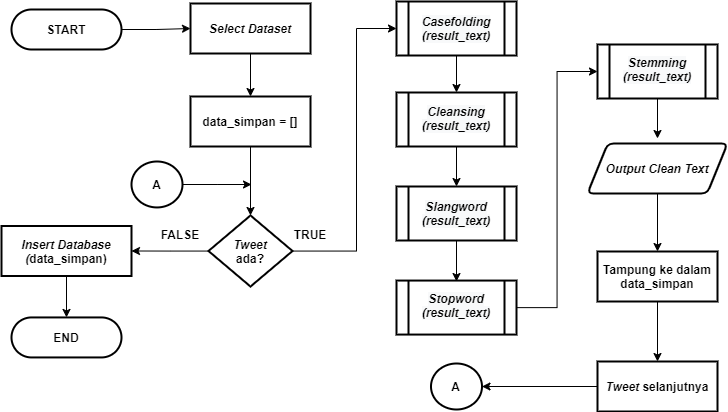

The diagram above was exported from draw.io. Its source (the exported page's mxGraphModel, read from the mxfile embedded in the PNG):
<mxGraphModel dx="1240" dy="689" grid="1" gridSize="10" guides="1" tooltips="1" connect="1" arrows="1" fold="1" page="1" pageScale="1" pageWidth="827" pageHeight="1169" math="0" shadow="0">
  <root>
    <mxCell id="0" />
    <mxCell id="1" parent="0" />
    <mxCell id="vDEB3pKt81ETWoPvqLJy-43" style="edgeStyle=orthogonalEdgeStyle;rounded=0;orthogonalLoop=1;jettySize=auto;html=1;entryX=0.5;entryY=0;entryDx=0;entryDy=0;" parent="1" source="vDEB3pKt81ETWoPvqLJy-44" edge="1">
      <mxGeometry relative="1" as="geometry">
        <mxPoint x="676" y="157" as="targetPoint" />
      </mxGeometry>
    </mxCell>
    <mxCell id="vDEB3pKt81ETWoPvqLJy-44" value="" style="verticalLabelPosition=bottom;verticalAlign=top;html=1;shape=process;whiteSpace=wrap;rounded=1;size=0.1;arcSize=0;strokeWidth=2;" parent="1" vertex="1">
      <mxGeometry x="616" y="63" width="120" height="54" as="geometry" />
    </mxCell>
    <mxCell id="vDEB3pKt81ETWoPvqLJy-45" style="edgeStyle=orthogonalEdgeStyle;rounded=0;orthogonalLoop=1;jettySize=auto;html=1;entryX=0;entryY=0.5;entryDx=0;entryDy=0;" parent="1" source="vDEB3pKt81ETWoPvqLJy-46" target="vDEB3pKt81ETWoPvqLJy-44" edge="1">
      <mxGeometry relative="1" as="geometry">
        <mxPoint x="575" y="56" as="targetPoint" />
      </mxGeometry>
    </mxCell>
    <mxCell id="vDEB3pKt81ETWoPvqLJy-46" value="" style="verticalLabelPosition=bottom;verticalAlign=top;html=1;shape=process;whiteSpace=wrap;rounded=1;size=0.1;arcSize=0;strokeWidth=2;" parent="1" vertex="1">
      <mxGeometry x="415" y="299.05999999999995" width="120" height="54" as="geometry" />
    </mxCell>
    <mxCell id="vDEB3pKt81ETWoPvqLJy-47" style="edgeStyle=orthogonalEdgeStyle;rounded=0;orthogonalLoop=1;jettySize=auto;html=1;" parent="1" source="vDEB3pKt81ETWoPvqLJy-48" edge="1">
      <mxGeometry relative="1" as="geometry">
        <mxPoint x="475" y="300" as="targetPoint" />
      </mxGeometry>
    </mxCell>
    <mxCell id="vDEB3pKt81ETWoPvqLJy-48" value="" style="verticalLabelPosition=bottom;verticalAlign=top;html=1;shape=process;whiteSpace=wrap;rounded=1;size=0.1;arcSize=0;strokeWidth=2;" parent="1" vertex="1">
      <mxGeometry x="415" y="205" width="120" height="54" as="geometry" />
    </mxCell>
    <mxCell id="vDEB3pKt81ETWoPvqLJy-49" style="edgeStyle=orthogonalEdgeStyle;rounded=0;orthogonalLoop=1;jettySize=auto;html=1;entryX=0.5;entryY=0;entryDx=0;entryDy=0;" parent="1" source="vDEB3pKt81ETWoPvqLJy-50" target="vDEB3pKt81ETWoPvqLJy-48" edge="1">
      <mxGeometry relative="1" as="geometry" />
    </mxCell>
    <mxCell id="vDEB3pKt81ETWoPvqLJy-50" value="" style="verticalLabelPosition=bottom;verticalAlign=top;html=1;shape=process;whiteSpace=wrap;rounded=1;size=0.1;arcSize=0;strokeWidth=2;" parent="1" vertex="1">
      <mxGeometry x="415" y="111" width="120" height="54" as="geometry" />
    </mxCell>
    <mxCell id="vDEB3pKt81ETWoPvqLJy-51" style="edgeStyle=orthogonalEdgeStyle;rounded=0;orthogonalLoop=1;jettySize=auto;html=1;entryX=0.5;entryY=0;entryDx=0;entryDy=0;" parent="1" source="vDEB3pKt81ETWoPvqLJy-52" target="vDEB3pKt81ETWoPvqLJy-50" edge="1">
      <mxGeometry relative="1" as="geometry" />
    </mxCell>
    <mxCell id="vDEB3pKt81ETWoPvqLJy-52" value="" style="verticalLabelPosition=bottom;verticalAlign=top;html=1;shape=process;whiteSpace=wrap;rounded=1;size=0.1;arcSize=0;strokeWidth=2;" parent="1" vertex="1">
      <mxGeometry x="415" y="20" width="120" height="54" as="geometry" />
    </mxCell>
    <mxCell id="vDEB3pKt81ETWoPvqLJy-53" style="edgeStyle=orthogonalEdgeStyle;rounded=0;orthogonalLoop=1;jettySize=auto;html=1;entryX=0.5;entryY=0;entryDx=0;entryDy=0;entryPerimeter=0;fontSize=12;" parent="1" edge="1">
      <mxGeometry relative="1" as="geometry">
        <mxPoint x="75" y="376" as="sourcePoint" />
        <Array as="points">
          <mxPoint x="75" y="416" />
          <mxPoint x="175" y="416" />
          <mxPoint x="175" y="76" />
          <mxPoint x="275" y="76" />
        </Array>
      </mxGeometry>
    </mxCell>
    <mxCell id="vDEB3pKt81ETWoPvqLJy-54" value="&lt;b&gt;END&lt;/b&gt;" style="rounded=1;whiteSpace=wrap;html=1;absoluteArcSize=1;arcSize=140;strokeWidth=2;fontSize=12;" parent="1" vertex="1">
      <mxGeometry x="30" y="335.94" width="110" height="40" as="geometry" />
    </mxCell>
    <mxCell id="vDEB3pKt81ETWoPvqLJy-55" style="edgeStyle=orthogonalEdgeStyle;rounded=0;orthogonalLoop=1;jettySize=auto;html=1;" parent="1" source="vDEB3pKt81ETWoPvqLJy-56" target="vDEB3pKt81ETWoPvqLJy-58" edge="1">
      <mxGeometry relative="1" as="geometry" />
    </mxCell>
    <mxCell id="vDEB3pKt81ETWoPvqLJy-56" value="&lt;b style=&quot;font-size: 12px;&quot;&gt;START&lt;/b&gt;" style="rounded=1;whiteSpace=wrap;html=1;absoluteArcSize=1;arcSize=140;strokeWidth=2;fontSize=12;" parent="1" vertex="1">
      <mxGeometry x="30" y="28" width="110" height="40" as="geometry" />
    </mxCell>
    <mxCell id="vDEB3pKt81ETWoPvqLJy-57" style="edgeStyle=orthogonalEdgeStyle;rounded=0;orthogonalLoop=1;jettySize=auto;html=1;entryX=0.5;entryY=0;entryDx=0;entryDy=0;" parent="1" source="vDEB3pKt81ETWoPvqLJy-58" target="vDEB3pKt81ETWoPvqLJy-62" edge="1">
      <mxGeometry relative="1" as="geometry">
        <mxPoint x="269" y="117" as="targetPoint" />
      </mxGeometry>
    </mxCell>
    <mxCell id="vDEB3pKt81ETWoPvqLJy-58" value="&lt;b&gt;&lt;i&gt;Select Dataset&lt;/i&gt;&lt;/b&gt;" style="rounded=1;whiteSpace=wrap;html=1;absoluteArcSize=1;arcSize=0;strokeWidth=2;fontSize=12;" parent="1" vertex="1">
      <mxGeometry x="209" y="22" width="120" height="50" as="geometry" />
    </mxCell>
    <mxCell id="vDEB3pKt81ETWoPvqLJy-61" style="edgeStyle=orthogonalEdgeStyle;rounded=0;orthogonalLoop=1;jettySize=auto;html=1;entryX=0.5;entryY=0;entryDx=0;entryDy=0;entryPerimeter=0;" parent="1" source="vDEB3pKt81ETWoPvqLJy-62" target="vDEB3pKt81ETWoPvqLJy-65" edge="1">
      <mxGeometry relative="1" as="geometry" />
    </mxCell>
    <mxCell id="vDEB3pKt81ETWoPvqLJy-62" value="&lt;b&gt;data_simpan = []&lt;/b&gt;" style="rounded=1;whiteSpace=wrap;html=1;absoluteArcSize=1;arcSize=0;strokeWidth=2;fontSize=12;" parent="1" vertex="1">
      <mxGeometry x="209" y="115" width="120" height="50" as="geometry" />
    </mxCell>
    <mxCell id="vDEB3pKt81ETWoPvqLJy-63" style="edgeStyle=orthogonalEdgeStyle;rounded=0;orthogonalLoop=1;jettySize=auto;html=1;entryX=0;entryY=0.5;entryDx=0;entryDy=0;" parent="1" source="vDEB3pKt81ETWoPvqLJy-65" edge="1">
      <mxGeometry relative="1" as="geometry">
        <mxPoint x="415" y="47" as="targetPoint" />
        <Array as="points">
          <mxPoint x="375" y="270" />
          <mxPoint x="375" y="47" />
        </Array>
      </mxGeometry>
    </mxCell>
    <mxCell id="vDEB3pKt81ETWoPvqLJy-64" style="edgeStyle=orthogonalEdgeStyle;rounded=0;orthogonalLoop=1;jettySize=auto;html=1;entryX=1;entryY=0.5;entryDx=0;entryDy=0;" parent="1" source="vDEB3pKt81ETWoPvqLJy-65" target="vDEB3pKt81ETWoPvqLJy-67" edge="1">
      <mxGeometry relative="1" as="geometry" />
    </mxCell>
    <mxCell id="vDEB3pKt81ETWoPvqLJy-65" value="&lt;i&gt;Tweet&lt;/i&gt;&lt;br&gt;ada?" style="strokeWidth=2;html=1;shape=mxgraph.flowchart.decision;whiteSpace=wrap;rounded=1;fontStyle=1" parent="1" vertex="1">
      <mxGeometry x="227" y="233.96999999999997" width="84" height="71.06" as="geometry" />
    </mxCell>
    <mxCell id="vDEB3pKt81ETWoPvqLJy-66" style="edgeStyle=orthogonalEdgeStyle;rounded=0;orthogonalLoop=1;jettySize=auto;html=1;entryX=0.5;entryY=0;entryDx=0;entryDy=0;" parent="1" source="vDEB3pKt81ETWoPvqLJy-67" target="vDEB3pKt81ETWoPvqLJy-54" edge="1">
      <mxGeometry relative="1" as="geometry" />
    </mxCell>
    <mxCell id="vDEB3pKt81ETWoPvqLJy-67" value="&lt;b&gt;&lt;i&gt;Insert Database&lt;br&gt;(&lt;/i&gt;data_simpan)&lt;br&gt;&lt;/b&gt;" style="rounded=1;whiteSpace=wrap;html=1;absoluteArcSize=1;arcSize=0;strokeWidth=2;fontSize=12;" parent="1" vertex="1">
      <mxGeometry x="20" y="244.49999999999994" width="130" height="50" as="geometry" />
    </mxCell>
    <mxCell id="vDEB3pKt81ETWoPvqLJy-68" value="TRUE" style="text;html=1;strokeColor=none;fillColor=none;align=center;verticalAlign=middle;whiteSpace=wrap;rounded=0;fontStyle=1" parent="1" vertex="1">
      <mxGeometry x="309" y="243.06" width="40" height="20" as="geometry" />
    </mxCell>
    <mxCell id="vDEB3pKt81ETWoPvqLJy-69" value="FALSE" style="text;html=1;strokeColor=none;fillColor=none;align=center;verticalAlign=middle;whiteSpace=wrap;rounded=0;fontStyle=1" parent="1" vertex="1">
      <mxGeometry x="179" y="242.99999999999994" width="40" height="20" as="geometry" />
    </mxCell>
    <mxCell id="vDEB3pKt81ETWoPvqLJy-70" style="edgeStyle=orthogonalEdgeStyle;rounded=0;orthogonalLoop=1;jettySize=auto;html=1;entryX=0.5;entryY=0;entryDx=0;entryDy=0;" parent="1" source="vDEB3pKt81ETWoPvqLJy-71" target="vDEB3pKt81ETWoPvqLJy-73" edge="1">
      <mxGeometry relative="1" as="geometry" />
    </mxCell>
    <mxCell id="vDEB3pKt81ETWoPvqLJy-71" value="&lt;b&gt;Tampung ke dalam&lt;br&gt;&lt;/b&gt;&lt;b&gt;data_simpan&lt;/b&gt;&lt;b&gt;&lt;br&gt;&lt;/b&gt;" style="rounded=1;whiteSpace=wrap;html=1;absoluteArcSize=1;arcSize=0;strokeWidth=2;fontSize=12;" parent="1" vertex="1">
      <mxGeometry x="616" y="270.00000000000006" width="120" height="50" as="geometry" />
    </mxCell>
    <mxCell id="vDEB3pKt81ETWoPvqLJy-84" style="edgeStyle=orthogonalEdgeStyle;rounded=0;orthogonalLoop=1;jettySize=auto;html=1;entryX=1;entryY=0.5;entryDx=0;entryDy=0;entryPerimeter=0;" parent="1" source="vDEB3pKt81ETWoPvqLJy-73" target="vDEB3pKt81ETWoPvqLJy-83" edge="1">
      <mxGeometry relative="1" as="geometry" />
    </mxCell>
    <mxCell id="vDEB3pKt81ETWoPvqLJy-73" value="&lt;i&gt;Tweet&lt;/i&gt;&amp;nbsp;selanjutnya" style="rounded=1;whiteSpace=wrap;html=1;absoluteArcSize=1;arcSize=0;strokeWidth=2;fontSize=12;fontStyle=1" parent="1" vertex="1">
      <mxGeometry x="616" y="380.00000000000006" width="120" height="50" as="geometry" />
    </mxCell>
    <mxCell id="vDEB3pKt81ETWoPvqLJy-74" value="&lt;i style=&quot;color: rgb(0, 0, 0); font-family: helvetica; font-size: 12px; font-weight: 400; letter-spacing: normal; text-indent: 0px; text-transform: none; word-spacing: 0px; background-color: rgb(248, 249, 250);&quot;&gt;&lt;b&gt;Casefolding&lt;/b&gt;&lt;br&gt;&lt;b&gt;(result_text&lt;/b&gt;&lt;b&gt;)&lt;/b&gt;&lt;/i&gt;" style="text;whiteSpace=wrap;html=1;align=center;" parent="1" vertex="1">
      <mxGeometry x="430" y="27" width="90" height="40" as="geometry" />
    </mxCell>
    <mxCell id="vDEB3pKt81ETWoPvqLJy-75" value="&lt;b style=&quot;color: rgb(0, 0, 0); font-family: helvetica; font-size: 12px; font-style: normal; letter-spacing: normal; text-indent: 0px; text-transform: none; word-spacing: 0px; background-color: rgb(248, 249, 250);&quot;&gt;&lt;i&gt;Cleansing&lt;br&gt;&lt;/i&gt;&lt;/b&gt;&lt;i style=&quot;color: rgb(0, 0, 0); font-family: helvetica; font-size: 12px; font-weight: 400; letter-spacing: normal; text-indent: 0px; text-transform: none; word-spacing: 0px; background-color: rgb(248, 249, 250);&quot;&gt;&lt;b&gt;(result_text&lt;/b&gt;&lt;b&gt;)&lt;/b&gt;&lt;/i&gt;" style="text;whiteSpace=wrap;html=1;align=center;" parent="1" vertex="1">
      <mxGeometry x="430" y="117" width="90" height="40" as="geometry" />
    </mxCell>
    <mxCell id="vDEB3pKt81ETWoPvqLJy-76" value="&lt;b style=&quot;color: rgb(0, 0, 0); font-family: helvetica; font-size: 12px; font-style: normal; letter-spacing: normal; text-indent: 0px; text-transform: none; word-spacing: 0px; background-color: rgb(248, 249, 250);&quot;&gt;&lt;i&gt;Slangword&lt;br&gt;&lt;/i&gt;&lt;/b&gt;&lt;i style=&quot;color: rgb(0, 0, 0); font-family: helvetica; font-size: 12px; font-weight: 400; letter-spacing: normal; text-indent: 0px; text-transform: none; word-spacing: 0px; background-color: rgb(248, 249, 250);&quot;&gt;&lt;b&gt;(result_text&lt;/b&gt;&lt;b&gt;)&lt;/b&gt;&lt;/i&gt;" style="text;whiteSpace=wrap;html=1;align=center;" parent="1" vertex="1">
      <mxGeometry x="430" y="212" width="90" height="40" as="geometry" />
    </mxCell>
    <mxCell id="vDEB3pKt81ETWoPvqLJy-77" value="&lt;b style=&quot;color: rgb(0, 0, 0); font-family: helvetica; font-size: 12px; font-style: normal; letter-spacing: normal; text-indent: 0px; text-transform: none; word-spacing: 0px; background-color: rgb(248, 249, 250);&quot;&gt;&lt;i&gt;Stemming&lt;br&gt;&lt;/i&gt;&lt;/b&gt;&lt;i style=&quot;color: rgb(0, 0, 0); font-family: helvetica; font-size: 12px; font-weight: 400; letter-spacing: normal; text-indent: 0px; text-transform: none; word-spacing: 0px; background-color: rgb(248, 249, 250);&quot;&gt;&lt;b&gt;(result_text&lt;/b&gt;&lt;b&gt;)&lt;/b&gt;&lt;/i&gt;" style="text;whiteSpace=wrap;html=1;align=center;" parent="1" vertex="1">
      <mxGeometry x="631" y="68" width="90" height="40" as="geometry" />
    </mxCell>
    <mxCell id="vDEB3pKt81ETWoPvqLJy-78" value="&lt;b style=&quot;color: rgb(0, 0, 0); font-family: helvetica; font-size: 12px; font-style: normal; letter-spacing: normal; text-indent: 0px; text-transform: none; word-spacing: 0px; background-color: rgb(248, 249, 250);&quot;&gt;&lt;i&gt;Stopword&lt;br&gt;&lt;/i&gt;&lt;/b&gt;&lt;i style=&quot;color: rgb(0, 0, 0); font-family: helvetica; font-size: 12px; font-weight: 400; letter-spacing: normal; text-indent: 0px; text-transform: none; word-spacing: 0px; background-color: rgb(248, 249, 250);&quot;&gt;&lt;b&gt;(result_text&lt;/b&gt;&lt;b&gt;)&lt;/b&gt;&lt;/i&gt;" style="text;whiteSpace=wrap;html=1;align=center;" parent="1" vertex="1">
      <mxGeometry x="430" y="304.05999999999995" width="90" height="40" as="geometry" />
    </mxCell>
    <mxCell id="vDEB3pKt81ETWoPvqLJy-79" style="edgeStyle=orthogonalEdgeStyle;rounded=0;orthogonalLoop=1;jettySize=auto;html=1;entryX=0.5;entryY=0;entryDx=0;entryDy=0;" parent="1" target="vDEB3pKt81ETWoPvqLJy-71" edge="1">
      <mxGeometry relative="1" as="geometry">
        <mxPoint x="676" y="207" as="sourcePoint" />
      </mxGeometry>
    </mxCell>
    <mxCell id="vDEB3pKt81ETWoPvqLJy-80" value="&lt;i&gt;Output Clean Text&lt;/i&gt;" style="shape=parallelogram;html=1;strokeWidth=2;perimeter=parallelogramPerimeter;whiteSpace=wrap;rounded=1;arcSize=12;size=0.14423076923076925;fontSize=12;fontStyle=1" parent="1" vertex="1">
      <mxGeometry x="606" y="162" width="140" height="50" as="geometry" />
    </mxCell>
    <mxCell id="vDEB3pKt81ETWoPvqLJy-82" style="edgeStyle=orthogonalEdgeStyle;rounded=0;orthogonalLoop=1;jettySize=auto;html=1;" parent="1" source="vDEB3pKt81ETWoPvqLJy-81" edge="1">
      <mxGeometry relative="1" as="geometry">
        <mxPoint x="270" y="203" as="targetPoint" />
      </mxGeometry>
    </mxCell>
    <mxCell id="vDEB3pKt81ETWoPvqLJy-81" value="&lt;b&gt;A&lt;/b&gt;" style="strokeWidth=2;html=1;shape=mxgraph.flowchart.start_2;whiteSpace=wrap;" parent="1" vertex="1">
      <mxGeometry x="150" y="180" width="51" height="45.94" as="geometry" />
    </mxCell>
    <mxCell id="vDEB3pKt81ETWoPvqLJy-83" value="&lt;b&gt;A&lt;/b&gt;" style="strokeWidth=2;html=1;shape=mxgraph.flowchart.start_2;whiteSpace=wrap;" parent="1" vertex="1">
      <mxGeometry x="449.5" y="382.03000000000003" width="51" height="45.94" as="geometry" />
    </mxCell>
  </root>
</mxGraphModel>